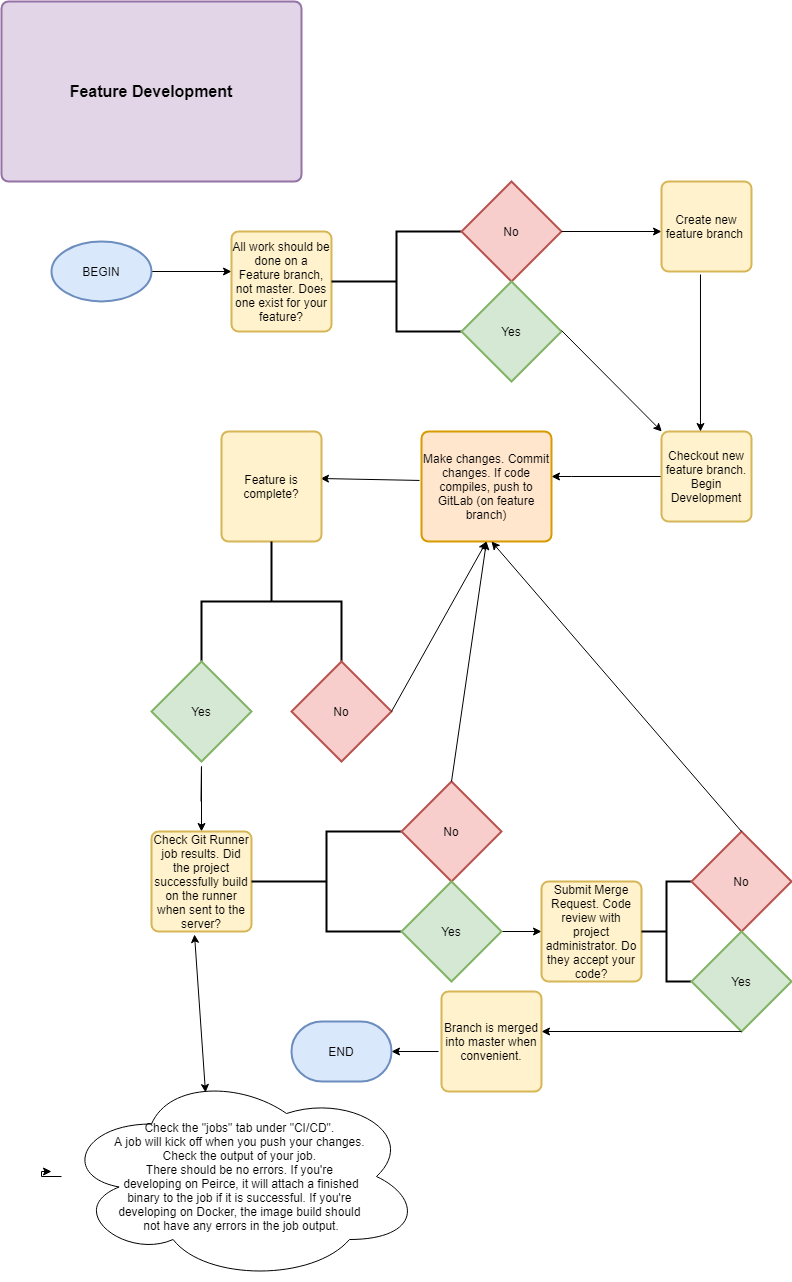

The diagram above was exported from draw.io. Its source (the exported page's mxGraphModel, read from the mxfile embedded in the PNG):
<mxGraphModel dx="1422" dy="1845" grid="1" gridSize="10" guides="1" tooltips="1" connect="1" arrows="1" fold="1" page="1" pageScale="1" pageWidth="850" pageHeight="1100" math="0" shadow="0">
  <root>
    <mxCell id="0" />
    <mxCell id="1" parent="0" />
    <mxCell id="pRLIBFrrDLcnzsKH1Tnb-1" value="&lt;b&gt;&lt;font style=&quot;font-size: 16px&quot;&gt;Feature Development&lt;/font&gt;&lt;/b&gt;" style="rounded=1;whiteSpace=wrap;html=1;absoluteArcSize=1;arcSize=14;strokeWidth=2;fillColor=#e1d5e7;strokeColor=#9673a6;" vertex="1" parent="1">
      <mxGeometry x="20" y="-1090" width="300" height="180" as="geometry" />
    </mxCell>
    <mxCell id="pRLIBFrrDLcnzsKH1Tnb-5" value="" style="edgeStyle=orthogonalEdgeStyle;rounded=0;orthogonalLoop=1;jettySize=auto;html=1;" edge="1" parent="1" source="pRLIBFrrDLcnzsKH1Tnb-3">
      <mxGeometry relative="1" as="geometry">
        <mxPoint x="250" y="-820" as="targetPoint" />
      </mxGeometry>
    </mxCell>
    <mxCell id="pRLIBFrrDLcnzsKH1Tnb-3" value="BEGIN" style="strokeWidth=2;html=1;shape=mxgraph.flowchart.start_1;whiteSpace=wrap;fillColor=#dae8fc;strokeColor=#6c8ebf;" vertex="1" parent="1">
      <mxGeometry x="70" y="-850" width="100" height="60" as="geometry" />
    </mxCell>
    <mxCell id="pRLIBFrrDLcnzsKH1Tnb-6" value="All work should be done on a Feature branch, not master. Does one exist for your feature?" style="rounded=1;whiteSpace=wrap;html=1;absoluteArcSize=1;arcSize=14;strokeWidth=2;fillColor=#fff2cc;strokeColor=#d6b656;" vertex="1" parent="1">
      <mxGeometry x="250" y="-860" width="100" height="100" as="geometry" />
    </mxCell>
    <mxCell id="pRLIBFrrDLcnzsKH1Tnb-7" value="" style="strokeWidth=2;html=1;shape=mxgraph.flowchart.annotation_2;align=left;labelPosition=right;pointerEvents=1;" vertex="1" parent="1">
      <mxGeometry x="350" y="-860" width="130" height="100" as="geometry" />
    </mxCell>
    <mxCell id="pRLIBFrrDLcnzsKH1Tnb-8" value="No" style="strokeWidth=2;html=1;shape=mxgraph.flowchart.decision;whiteSpace=wrap;fillColor=#f8cecc;strokeColor=#b85450;" vertex="1" parent="1">
      <mxGeometry x="480" y="-910" width="100" height="100" as="geometry" />
    </mxCell>
    <mxCell id="pRLIBFrrDLcnzsKH1Tnb-9" value="Yes" style="strokeWidth=2;html=1;shape=mxgraph.flowchart.decision;whiteSpace=wrap;fillColor=#d5e8d4;strokeColor=#82b366;" vertex="1" parent="1">
      <mxGeometry x="480" y="-810" width="100" height="100" as="geometry" />
    </mxCell>
    <mxCell id="pRLIBFrrDLcnzsKH1Tnb-10" value="" style="endArrow=classic;html=1;" edge="1" parent="1">
      <mxGeometry width="50" height="50" relative="1" as="geometry">
        <mxPoint x="580" y="-860" as="sourcePoint" />
        <mxPoint x="680" y="-860" as="targetPoint" />
      </mxGeometry>
    </mxCell>
    <mxCell id="pRLIBFrrDLcnzsKH1Tnb-11" value="" style="endArrow=classic;html=1;" edge="1" parent="1" target="pRLIBFrrDLcnzsKH1Tnb-13">
      <mxGeometry width="50" height="50" relative="1" as="geometry">
        <mxPoint x="580" y="-761" as="sourcePoint" />
        <mxPoint x="680" y="-690" as="targetPoint" />
      </mxGeometry>
    </mxCell>
    <mxCell id="pRLIBFrrDLcnzsKH1Tnb-12" value="Create new feature branch&amp;nbsp;" style="rounded=1;whiteSpace=wrap;html=1;absoluteArcSize=1;arcSize=14;strokeWidth=2;fillColor=#fff2cc;strokeColor=#d6b656;" vertex="1" parent="1">
      <mxGeometry x="680" y="-910" width="90" height="90" as="geometry" />
    </mxCell>
    <mxCell id="pRLIBFrrDLcnzsKH1Tnb-15" value="" style="edgeStyle=orthogonalEdgeStyle;rounded=0;orthogonalLoop=1;jettySize=auto;html=1;" edge="1" parent="1" source="pRLIBFrrDLcnzsKH1Tnb-13" target="pRLIBFrrDLcnzsKH1Tnb-14">
      <mxGeometry relative="1" as="geometry">
        <Array as="points">
          <mxPoint x="590" y="-615" />
          <mxPoint x="590" y="-615" />
        </Array>
      </mxGeometry>
    </mxCell>
    <mxCell id="pRLIBFrrDLcnzsKH1Tnb-13" value="Checkout new feature branch. Begin Development" style="rounded=1;whiteSpace=wrap;html=1;absoluteArcSize=1;arcSize=14;strokeWidth=2;fillColor=#fff2cc;strokeColor=#d6b656;" vertex="1" parent="1">
      <mxGeometry x="680" y="-660" width="90" height="90" as="geometry" />
    </mxCell>
    <mxCell id="pRLIBFrrDLcnzsKH1Tnb-14" value="Make changes. Commit changes. If code compiles, push to GitLab (on feature branch)" style="rounded=1;whiteSpace=wrap;html=1;absoluteArcSize=1;arcSize=14;strokeWidth=2;fillColor=#ffe6cc;strokeColor=#d79b00;" vertex="1" parent="1">
      <mxGeometry x="440" y="-660" width="130" height="110" as="geometry" />
    </mxCell>
    <mxCell id="pRLIBFrrDLcnzsKH1Tnb-16" value="" style="endArrow=classic;html=1;exitX=0.433;exitY=1.033;exitDx=0;exitDy=0;exitPerimeter=0;entryX=0.433;entryY=0;entryDx=0;entryDy=0;entryPerimeter=0;" edge="1" parent="1" source="pRLIBFrrDLcnzsKH1Tnb-12" target="pRLIBFrrDLcnzsKH1Tnb-13">
      <mxGeometry width="50" height="50" relative="1" as="geometry">
        <mxPoint x="400" y="-740" as="sourcePoint" />
        <mxPoint x="719" y="-670" as="targetPoint" />
      </mxGeometry>
    </mxCell>
    <mxCell id="pRLIBFrrDLcnzsKH1Tnb-19" value="" style="endArrow=classic;html=1;exitX=-0.015;exitY=0.445;exitDx=0;exitDy=0;exitPerimeter=0;" edge="1" parent="1" source="pRLIBFrrDLcnzsKH1Tnb-14">
      <mxGeometry width="50" height="50" relative="1" as="geometry">
        <mxPoint x="430" y="-630" as="sourcePoint" />
        <mxPoint x="339" y="-613" as="targetPoint" />
        <Array as="points" />
      </mxGeometry>
    </mxCell>
    <mxCell id="pRLIBFrrDLcnzsKH1Tnb-20" value="Feature is complete?" style="rounded=1;whiteSpace=wrap;html=1;absoluteArcSize=1;arcSize=14;strokeWidth=2;fillColor=#fff2cc;strokeColor=#d6b656;" vertex="1" parent="1">
      <mxGeometry x="240" y="-660" width="100" height="110" as="geometry" />
    </mxCell>
    <mxCell id="pRLIBFrrDLcnzsKH1Tnb-21" value="" style="strokeWidth=2;html=1;shape=mxgraph.flowchart.annotation_2;align=left;labelPosition=right;pointerEvents=1;direction=south;" vertex="1" parent="1">
      <mxGeometry x="220" y="-550" width="140" height="120" as="geometry" />
    </mxCell>
    <mxCell id="pRLIBFrrDLcnzsKH1Tnb-22" value="Yes" style="strokeWidth=2;html=1;shape=mxgraph.flowchart.decision;whiteSpace=wrap;fillColor=#d5e8d4;strokeColor=#82b366;" vertex="1" parent="1">
      <mxGeometry x="170" y="-430" width="100" height="100" as="geometry" />
    </mxCell>
    <mxCell id="pRLIBFrrDLcnzsKH1Tnb-23" value="No" style="strokeWidth=2;html=1;shape=mxgraph.flowchart.decision;whiteSpace=wrap;fillColor=#f8cecc;strokeColor=#b85450;" vertex="1" parent="1">
      <mxGeometry x="310" y="-430" width="100" height="100" as="geometry" />
    </mxCell>
    <mxCell id="pRLIBFrrDLcnzsKH1Tnb-24" value="" style="endArrow=classic;html=1;" edge="1" parent="1">
      <mxGeometry width="50" height="50" relative="1" as="geometry">
        <mxPoint x="219.5" y="-290" as="sourcePoint" />
        <mxPoint x="220" y="-260" as="targetPoint" />
        <Array as="points">
          <mxPoint x="220" y="-330" />
        </Array>
      </mxGeometry>
    </mxCell>
    <mxCell id="pRLIBFrrDLcnzsKH1Tnb-25" value="" style="endArrow=classic;html=1;entryX=0.5;entryY=1;entryDx=0;entryDy=0;exitX=1;exitY=0.5;exitDx=0;exitDy=0;exitPerimeter=0;" edge="1" parent="1" source="pRLIBFrrDLcnzsKH1Tnb-23" target="pRLIBFrrDLcnzsKH1Tnb-14">
      <mxGeometry width="50" height="50" relative="1" as="geometry">
        <mxPoint x="400" y="-340" as="sourcePoint" />
        <mxPoint x="450" y="-390" as="targetPoint" />
      </mxGeometry>
    </mxCell>
    <mxCell id="pRLIBFrrDLcnzsKH1Tnb-27" value="Check Git Runner job results. Did the project successfully build on the runner when sent to the server?" style="rounded=1;whiteSpace=wrap;html=1;absoluteArcSize=1;arcSize=14;strokeWidth=2;fillColor=#fff2cc;strokeColor=#d6b656;" vertex="1" parent="1">
      <mxGeometry x="170" y="-260" width="100" height="100" as="geometry" />
    </mxCell>
    <mxCell id="pRLIBFrrDLcnzsKH1Tnb-28" value="" style="strokeWidth=2;html=1;shape=mxgraph.flowchart.annotation_2;align=left;labelPosition=right;pointerEvents=1;" vertex="1" parent="1">
      <mxGeometry x="270" y="-260" width="150" height="100" as="geometry" />
    </mxCell>
    <mxCell id="pRLIBFrrDLcnzsKH1Tnb-29" value="No" style="strokeWidth=2;html=1;shape=mxgraph.flowchart.decision;whiteSpace=wrap;fillColor=#f8cecc;strokeColor=#b85450;" vertex="1" parent="1">
      <mxGeometry x="420" y="-310" width="100" height="100" as="geometry" />
    </mxCell>
    <mxCell id="pRLIBFrrDLcnzsKH1Tnb-34" value="" style="edgeStyle=orthogonalEdgeStyle;rounded=0;orthogonalLoop=1;jettySize=auto;html=1;" edge="1" parent="1" source="pRLIBFrrDLcnzsKH1Tnb-30" target="pRLIBFrrDLcnzsKH1Tnb-31">
      <mxGeometry relative="1" as="geometry" />
    </mxCell>
    <mxCell id="pRLIBFrrDLcnzsKH1Tnb-30" value="Yes" style="strokeWidth=2;html=1;shape=mxgraph.flowchart.decision;whiteSpace=wrap;fillColor=#d5e8d4;strokeColor=#82b366;" vertex="1" parent="1">
      <mxGeometry x="420" y="-210" width="100" height="100" as="geometry" />
    </mxCell>
    <mxCell id="pRLIBFrrDLcnzsKH1Tnb-31" value="Submit Merge Request. Code review with project administrator. Do they accept your code?" style="rounded=1;whiteSpace=wrap;html=1;absoluteArcSize=1;arcSize=14;strokeWidth=2;fillColor=#fff2cc;strokeColor=#d6b656;" vertex="1" parent="1">
      <mxGeometry x="560" y="-210" width="100" height="100" as="geometry" />
    </mxCell>
    <mxCell id="pRLIBFrrDLcnzsKH1Tnb-35" value="" style="strokeWidth=2;html=1;shape=mxgraph.flowchart.annotation_2;align=left;labelPosition=right;pointerEvents=1;" vertex="1" parent="1">
      <mxGeometry x="660" y="-210" width="50" height="100" as="geometry" />
    </mxCell>
    <mxCell id="pRLIBFrrDLcnzsKH1Tnb-36" value="" style="endArrow=classic;html=1;exitX=0.5;exitY=0;exitDx=0;exitDy=0;exitPerimeter=0;entryX=0.5;entryY=1;entryDx=0;entryDy=0;" edge="1" parent="1" source="pRLIBFrrDLcnzsKH1Tnb-29" target="pRLIBFrrDLcnzsKH1Tnb-14">
      <mxGeometry width="50" height="50" relative="1" as="geometry">
        <mxPoint x="400" y="-340" as="sourcePoint" />
        <mxPoint x="450" y="-390" as="targetPoint" />
      </mxGeometry>
    </mxCell>
    <mxCell id="pRLIBFrrDLcnzsKH1Tnb-37" value="No" style="strokeWidth=2;html=1;shape=mxgraph.flowchart.decision;whiteSpace=wrap;fillColor=#f8cecc;strokeColor=#b85450;" vertex="1" parent="1">
      <mxGeometry x="710" y="-260" width="100" height="100" as="geometry" />
    </mxCell>
    <mxCell id="pRLIBFrrDLcnzsKH1Tnb-38" value="Yes" style="strokeWidth=2;html=1;shape=mxgraph.flowchart.decision;whiteSpace=wrap;fillColor=#d5e8d4;strokeColor=#82b366;" vertex="1" parent="1">
      <mxGeometry x="710" y="-160" width="100" height="100" as="geometry" />
    </mxCell>
    <mxCell id="pRLIBFrrDLcnzsKH1Tnb-39" value="" style="endArrow=classic;html=1;exitX=0.5;exitY=1;exitDx=0;exitDy=0;exitPerimeter=0;" edge="1" parent="1" source="pRLIBFrrDLcnzsKH1Tnb-38">
      <mxGeometry width="50" height="50" relative="1" as="geometry">
        <mxPoint x="400" y="-40" as="sourcePoint" />
        <mxPoint x="560" y="-60" as="targetPoint" />
      </mxGeometry>
    </mxCell>
    <mxCell id="pRLIBFrrDLcnzsKH1Tnb-40" value="Branch is merged into master when convenient." style="rounded=1;whiteSpace=wrap;html=1;absoluteArcSize=1;arcSize=14;strokeWidth=2;fillColor=#fff2cc;strokeColor=#d6b656;" vertex="1" parent="1">
      <mxGeometry x="460" y="-100" width="100" height="100" as="geometry" />
    </mxCell>
    <mxCell id="pRLIBFrrDLcnzsKH1Tnb-41" value="" style="endArrow=classic;html=1;exitX=-0.03;exitY=0.6;exitDx=0;exitDy=0;exitPerimeter=0;" edge="1" parent="1" source="pRLIBFrrDLcnzsKH1Tnb-40" target="pRLIBFrrDLcnzsKH1Tnb-42">
      <mxGeometry width="50" height="50" relative="1" as="geometry">
        <mxPoint x="400" y="-40" as="sourcePoint" />
        <mxPoint x="360" y="-40" as="targetPoint" />
      </mxGeometry>
    </mxCell>
    <mxCell id="pRLIBFrrDLcnzsKH1Tnb-42" value="END" style="strokeWidth=2;html=1;shape=mxgraph.flowchart.terminator;whiteSpace=wrap;fillColor=#dae8fc;strokeColor=#6c8ebf;" vertex="1" parent="1">
      <mxGeometry x="310" y="-70" width="100" height="60" as="geometry" />
    </mxCell>
    <mxCell id="pRLIBFrrDLcnzsKH1Tnb-43" value="" style="endArrow=classic;html=1;exitX=0.5;exitY=0;exitDx=0;exitDy=0;exitPerimeter=0;" edge="1" parent="1" source="pRLIBFrrDLcnzsKH1Tnb-37">
      <mxGeometry width="50" height="50" relative="1" as="geometry">
        <mxPoint x="400" y="-340" as="sourcePoint" />
        <mxPoint x="510" y="-550" as="targetPoint" />
      </mxGeometry>
    </mxCell>
    <mxCell id="pRLIBFrrDLcnzsKH1Tnb-45" value="" style="endArrow=classic;startArrow=classic;html=1;exitX=0.4;exitY=0.1;exitDx=0;exitDy=0;exitPerimeter=0;entryX=0.43;entryY=1.03;entryDx=0;entryDy=0;entryPerimeter=0;" edge="1" parent="1" source="pRLIBFrrDLcnzsKH1Tnb-46" target="pRLIBFrrDLcnzsKH1Tnb-27">
      <mxGeometry width="50" height="50" relative="1" as="geometry">
        <mxPoint x="120" y="-120" as="sourcePoint" />
        <mxPoint x="170" y="-170" as="targetPoint" />
      </mxGeometry>
    </mxCell>
    <mxCell id="pRLIBFrrDLcnzsKH1Tnb-47" style="edgeStyle=orthogonalEdgeStyle;rounded=0;orthogonalLoop=1;jettySize=auto;html=1;" edge="1" parent="1" source="pRLIBFrrDLcnzsKH1Tnb-46">
      <mxGeometry relative="1" as="geometry">
        <mxPoint x="70" y="80" as="targetPoint" />
      </mxGeometry>
    </mxCell>
    <mxCell id="pRLIBFrrDLcnzsKH1Tnb-46" value="Check the &quot;jobs&quot; tab under &quot;CI/CD&quot;.&amp;nbsp;&lt;br&gt;A job will kick off when you push your changes. &lt;br&gt;Check the output of your job.&amp;nbsp;&lt;br&gt;There should be no errors. If you're&amp;nbsp;&lt;br&gt;developing on Peirce, it will attach a finished&lt;br&gt;binary to the job if it is successful. If you're&amp;nbsp;&lt;br&gt;developing on Docker, the image build should &lt;br&gt;not have any errors in the job output." style="ellipse;shape=cloud;whiteSpace=wrap;html=1;" vertex="1" parent="1">
      <mxGeometry x="80" y="-20" width="360" height="210" as="geometry" />
    </mxCell>
  </root>
</mxGraphModel>